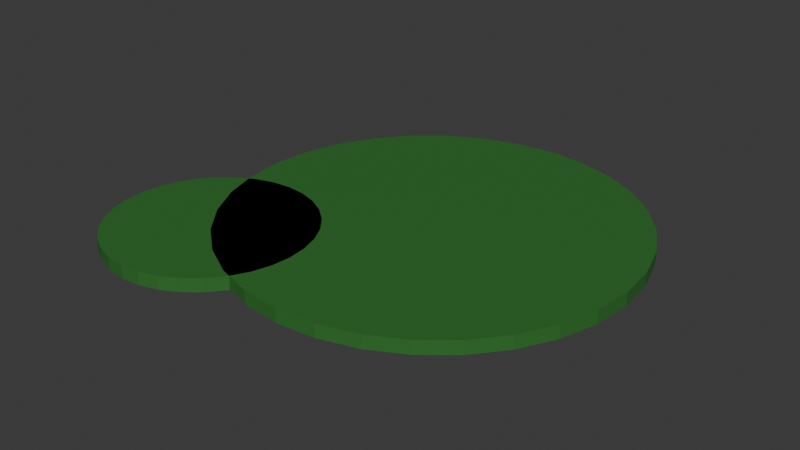 # Source: StickyGoop.blend  (saved by Blender 4.1.24; exported with 4.5.12 LTS)
import bpy
from mathutils import Matrix  # noqa: F401  (used for matrix-valued properties, if any)

bpy.ops.wm.read_factory_settings(use_empty=True)
scene = bpy.context.scene
scene.name = 'Scene'

# ---- collections
col_collection = bpy.data.collections.new('Collection'); scene.collection.children.link(col_collection)

# ---- materials (node trees are filled in below, after node groups)
mat_material = bpy.data.materials.new('Material')
mat_material.alpha_threshold = 0.0
mat_material.use_transparent_shadow = False
mat_material.roughness = 0.5
mat_material.line_color = (0.0, 0.0, 0.0, 1.0)
mat_material_001 = bpy.data.materials.new('Material.001')
mat_material_001.alpha_threshold = 0.0
mat_material_001.use_transparent_shadow = False
mat_material_001.roughness = 0.5
mat_material_001.line_color = (0.0, 0.0, 0.0, 1.0)

# ---- material node trees
mat_material.use_nodes = True; mat_material.node_tree.nodes.clear()
_N = mat_material.node_tree.nodes; _L = mat_material.node_tree.links
n0 = _N.new('ShaderNodeOutputMaterial'); n0.name = 'Material Output'; n0.location = (300, 300)
n1 = _N.new('ShaderNodeBsdfPrincipled'); n1.name = 'Principled BSDF'; n1.location = (10, 300)
n1.inputs[0].default_value = (0.03153, 0.1743, 0.03101, 1.0)
n1.inputs[3].default_value = 1.45
_L.new(n1.outputs[0], n0.inputs[0])
n0.is_active_output = True
mat_material_001.use_nodes = True; mat_material_001.node_tree.nodes.clear()
_N = mat_material_001.node_tree.nodes; _L = mat_material_001.node_tree.links
n0 = _N.new('ShaderNodeOutputMaterial'); n0.name = 'Material Output'; n0.location = (300, 300)
n1 = _N.new('ShaderNodeBsdfPrincipled'); n1.name = 'Principled BSDF'; n1.location = (10, 300)
n1.inputs[0].default_value = (0.03153, 0.1743, 0.03101, 1.0)
n1.inputs[3].default_value = 1.45
_L.new(n1.outputs[0], n0.inputs[0])
n0.is_active_output = True

# ---- world
world_world = bpy.data.worlds.new('World'); scene.world = world_world
world_world.use_nodes = True; world_world.node_tree.nodes.clear()
_N = world_world.node_tree.nodes; _L = world_world.node_tree.links
n0 = _N.new('ShaderNodeOutputWorld'); n0.name = 'World Output'; n0.location = (300, 300)
n1 = _N.new('ShaderNodeBackground'); n1.name = 'Background'; n1.location = (10, 300)
n1.inputs[0].default_value = (0.05088, 0.05088, 0.05088, 1.0)
_L.new(n1.outputs[0], n0.inputs[0])
n0.is_active_output = True
world_world.color = (0.05088, 0.05088, 0.05088)
world_world.use_sun_shadow = False
world_world.sun_shadow_jitter_overblur = 0.0

# ---- meshes
me_cylinder = bpy.data.meshes.new('Cylinder')
me_cylinder.from_pydata([(5.239e-09, 0.3, 0.0), (5.239e-09, 0.3, 0.02), (0.05853, 0.2942, 0.0), (0.05853, 0.2942, 0.02), (0.1148, 0.2772, 0.0), (0.1148, 0.2772, 0.02), (0.1667, 0.2494, 0.0), (0.1667, 0.2494, 0.02), (0.2121, 0.2121, 0.0), (0.2121, 0.2121, 0.02), (0.2494, 0.1667, 0.0), (0.2494, 0.1667, 0.02), (0.2772, 0.1148, 0.0), (0.2772, 0.1148, 0.02), (0.2942, 0.05853, 0.0), (0.2942, 0.05853, 0.02), (0.3, 3.725e-09, 0.0), (0.3, 3.725e-09, 0.02), (0.2942, -0.05853, 0.0), (0.2942, -0.05853, 0.02), (0.2772, -0.1148, 0.0), (0.2772, -0.1148, 0.02), (0.2494, -0.1667, 0.0), (0.2494, -0.1667, 0.02), (0.2121, -0.2121, 0.0), (0.2121, -0.2121, 0.02), (0.1667, -0.2494, 0.0), (0.1667, -0.2494, 0.02), (0.1148, -0.2772, 0.0), (0.1148, -0.2772, 0.02), (0.05853, -0.2942, 0.0), (0.05853, -0.2942, 0.02), (5.239e-09, -0.3, 0.0), (5.239e-09, -0.3, 0.02), (-0.05853, -0.2942, 0.0), (-0.05853, -0.2942, 0.02), (-0.1148, -0.2772, 0.0), (-0.1148, -0.2772, 0.02), (-0.1667, -0.2494, 0.0), (-0.1667, -0.2494, 0.02), (-0.2121, -0.2121, 0.0), (-0.2121, -0.2121, 0.02), (-0.2494, -0.1667, 0.0), (-0.2494, -0.1667, 0.02), (-0.2772, -0.1148, 0.0), (-0.2772, -0.1148, 0.02), (-0.2942, -0.05853, 0.0), (-0.2942, -0.05853, 0.02), (-0.3, 3.725e-09, 0.0), (-0.3, 3.725e-09, 0.02), (-0.2942, 0.05853, 0.0), (-0.2942, 0.05853, 0.02), (-0.2772, 0.1148, 0.0), (-0.2772, 0.1148, 0.02), (-0.2494, 0.1667, 0.0), (-0.2494, 0.1667, 0.02), (-0.2121, 0.2121, 0.0), (-0.2121, 0.2121, 0.02), (-0.1667, 0.2494, 0.0), (-0.1667, 0.2494, 0.02), (-0.1148, 0.2772, 0.0), (-0.1148, 0.2772, 0.02), (-0.05853, 0.2942, 0.0), (-0.05853, 0.2942, 0.02)], [], [(0, 1, 3, 2), (2, 3, 5, 4), (4, 5, 7, 6), (6, 7, 9, 8), (8, 9, 11, 10), (10, 11, 13, 12), (12, 13, 15, 14), (14, 15, 17, 16), (16, 17, 19, 18), (18, 19, 21, 20), (20, 21, 23, 22), (22, 23, 25, 24), (24, 25, 27, 26), (26, 27, 29, 28), (28, 29, 31, 30), (30, 31, 33, 32), (32, 33, 35, 34), (34, 35, 37, 36), (36, 37, 39, 38), (38, 39, 41, 40), (40, 41, 43, 42), (42, 43, 45, 44), (44, 45, 47, 46), (46, 47, 49, 48), (48, 49, 51, 50), (50, 51, 53, 52), (52, 53, 55, 54), (54, 55, 57, 56), (56, 57, 59, 58), (58, 59, 61, 60), (3, 1, 63, 61, 59, 57, 55, 53, 51, 49, 47, 45, 43, 41, 39, 37, 35, 33, 31, 29, 27, 25, 23, 21, 19, 17, 15, 13, 11, 9, 7, 5), (60, 61, 63, 62), (62, 63, 1, 0), (0, 2, 4, 6, 8, 10, 12, 14, 16, 18, 20, 22, 24, 26, 28, 30, 32, 34, 36, 38, 40, 42, 44, 46, 48, 50, 52, 54, 56, 58, 60, 62)])
_uv = me_cylinder.uv_layers.new(name='UVMap')
_uv.uv.foreach_set('vector', [1.0, 0.5, 1.0, 1.0, 0.9688, 1.0, 0.9688, 0.5, 0.9688, 0.5, 0.9688, 1.0, 0.9375, 1.0, 0.9375, 0.5, 0.9375, 0.5, 0.9375, 1.0, 0.9062, 1.0, 0.9062, 0.5, 0.9062, 0.5, 0.9062, 1.0, 0.875, 1.0, 0.875, 0.5, 0.875, 0.5, 0.875, 1.0, 0.8438, 1.0, 0.8438, 0.5, 0.8438, 0.5, 0.8438, 1.0, 0.8125, 1.0, 0.8125, 0.5, 0.8125, 0.5, 0.8125, 1.0, 0.7812, 1.0, 0.7812, 0.5, 0.7812, 0.5, 0.7812, 1.0, 0.75, 1.0, 0.75, 0.5, 0.75, 0.5, 0.75, 1.0, 0.7188, 1.0, 0.7188, 0.5, 0.7188, 0.5, 0.7188, 1.0, 0.6875, 1.0, 0.6875, 0.5, 0.6875, 0.5, 0.6875, 1.0, 0.6562, 1.0, 0.6562, 0.5, 0.6562, 0.5, 0.6562, 1.0, 0.625, 1.0, 0.625, 0.5, 0.625, 0.5, 0.625, 1.0, 0.5938, 1.0, 0.5938, 0.5, 0.5938, 0.5, 0.5938, 1.0, 0.5625, 1.0, 0.5625, 0.5, 0.5625, 0.5, 0.5625, 1.0, 0.5312, 1.0, 0.5312, 0.5, 0.5312, 0.5, 0.5312, 1.0, 0.5, 1.0, 0.5, 0.5, 0.5, 0.5, 0.5, 1.0, 0.4688, 1.0, 0.4688, 0.5, 0.4688, 0.5, 0.4688, 1.0, 0.4375, 1.0, 0.4375, 0.5, 0.4375, 0.5, 0.4375, 1.0, 0.4062, 1.0, 0.4062, 0.5, 0.4062, 0.5, 0.4062, 1.0, 0.375, 1.0, 0.375, 0.5, 0.375, 0.5, 0.375, 1.0, 0.3438, 1.0, 0.3438, 0.5, 0.3438, 0.5, 0.3438, 1.0, 0.3125, 1.0, 0.3125, 0.5, 0.3125, 0.5, 0.3125, 1.0, 0.2812, 1.0, 0.2812, 0.5, 0.2812, 0.5, 0.2812, 1.0, 0.25, 1.0, 0.25, 0.5, 0.25, 0.5, 0.25, 1.0, 0.2188, 1.0, 0.2188, 0.5, 0.2188, 0.5, 0.2188, 1.0, 0.1875, 1.0, 0.1875, 0.5, 0.1875, 0.5, 0.1875, 1.0, 0.1562, 1.0, 0.1562, 0.5, 0.1562, 0.5, 0.1562, 1.0, 0.125, 1.0, 0.125, 0.5, 0.125, 0.5, 0.125, 1.0, 0.09375, 1.0, 0.09375, 0.5, 0.09375, 0.5, 0.09375, 1.0, 0.0625, 1.0, 0.0625, 0.5, 0.2968, 0.4854, 0.25, 0.49, 0.2032, 0.4854, 0.1582, 0.4717, 0.1167, 0.4496, 0.08029, 0.4197, 0.05045, 0.3833, 0.02827, 0.3418, 0.01461, 0.2968, 0.01, 0.25, 0.01461, 0.2032, 0.02827, 0.1582, 0.05045, 0.1167, 0.08029, 0.08029, 0.1167, 0.05045, 0.1582, 0.02827, 0.2032, 0.01461, 0.25, 0.01, 0.2968, 0.01461, 0.3418, 0.02827, 0.3833, 0.05045, 0.4197, 0.08029, 0.4496, 0.1167, 0.4717, 0.1582, 0.4854, 0.2032, 0.49, 0.25, 0.4854, 0.2968, 0.4717, 0.3418, 0.4496, 0.3833, 0.4197, 0.4197, 0.3833, 0.4496, 0.3418, 0.4717, 0.0625, 0.5, 0.0625, 1.0, 0.03125, 1.0, 0.03125, 0.5, 0.03125, 0.5, 0.03125, 1.0, 0.0, 1.0, 0.0, 0.5, 0.75, 0.49, 0.7968, 0.4854, 0.8418, 0.4717, 0.8833, 0.4496, 0.9197, 0.4197, 0.9496, 0.3833, 0.9717, 0.3418, 0.9854, 0.2968, 0.99, 0.25, 0.9854, 0.2032, 0.9717, 0.1582, 0.9496, 0.1167, 0.9197, 0.08029, 0.8833, 0.05045, 0.8418, 0.02827, 0.7968, 0.01461, 0.75, 0.01, 0.7032, 0.01461, 0.6582, 0.02827, 0.6167, 0.05045, 0.5803, 0.08029, 0.5504, 0.1167, 0.5283, 0.1582, 0.5146, 0.2032, 0.51, 0.25, 0.5146, 0.2968, 0.5283, 0.3418, 0.5504, 0.3833, 0.5803, 0.4197, 0.6167, 0.4496, 0.6582, 0.4717, 0.7032, 0.4854])
me_cylinder.materials.append(mat_material)
me_cylinder.update()
me_cylinder_001 = bpy.data.meshes.new('Cylinder.001')
me_cylinder_001.from_pydata([(5.239e-09, 0.3, 0.0), (5.239e-09, 0.3, 0.02), (0.05853, 0.2942, 0.0), (0.05853, 0.2942, 0.02), (0.1148, 0.2772, 0.0), (0.1148, 0.2772, 0.02), (0.1667, 0.2494, 0.0), (0.1667, 0.2494, 0.02), (0.2121, 0.2121, 0.0), (0.2121, 0.2121, 0.02), (0.2494, 0.1667, 0.0), (0.2494, 0.1667, 0.02), (0.2772, 0.1148, 0.0), (0.2772, 0.1148, 0.02), (0.2942, 0.05853, 0.0), (0.2942, 0.05853, 0.02), (0.3, 3.725e-09, 0.0), (0.3, 3.725e-09, 0.02), (0.2942, -0.05853, 0.0), (0.2942, -0.05853, 0.02), (0.2772, -0.1148, 0.0), (0.2772, -0.1148, 0.02), (0.2494, -0.1667, 0.0), (0.2494, -0.1667, 0.02), (0.2121, -0.2121, 0.0), (0.2121, -0.2121, 0.02), (0.1667, -0.2494, 0.0), (0.1667, -0.2494, 0.02), (0.1148, -0.2772, 0.0), (0.1148, -0.2772, 0.02), (0.05853, -0.2942, 0.0), (0.05853, -0.2942, 0.02), (5.239e-09, -0.3, 0.0), (5.239e-09, -0.3, 0.02), (-0.05853, -0.2942, 0.0), (-0.05853, -0.2942, 0.02), (-0.1148, -0.2772, 0.0), (-0.1148, -0.2772, 0.02), (-0.1667, -0.2494, 0.0), (-0.1667, -0.2494, 0.02), (-0.2121, -0.2121, 0.0), (-0.2121, -0.2121, 0.02), (-0.2494, -0.1667, 0.0), (-0.2494, -0.1667, 0.02), (-0.2772, -0.1148, 0.0), (-0.2772, -0.1148, 0.02), (-0.2942, -0.05853, 0.0), (-0.2942, -0.05853, 0.02), (-0.3, 3.725e-09, 0.0), (-0.3, 3.725e-09, 0.02), (-0.2942, 0.05853, 0.0), (-0.2942, 0.05853, 0.02), (-0.2772, 0.1148, 0.0), (-0.2772, 0.1148, 0.02), (-0.2494, 0.1667, 0.0), (-0.2494, 0.1667, 0.02), (-0.2121, 0.2121, 0.0), (-0.2121, 0.2121, 0.02), (-0.1667, 0.2494, 0.0), (-0.1667, 0.2494, 0.02), (-0.1148, 0.2772, 0.0), (-0.1148, 0.2772, 0.02), (-0.05853, 0.2942, 0.0), (-0.05853, 0.2942, 0.02)], [], [(0, 1, 3, 2), (2, 3, 5, 4), (4, 5, 7, 6), (6, 7, 9, 8), (8, 9, 11, 10), (10, 11, 13, 12), (12, 13, 15, 14), (14, 15, 17, 16), (16, 17, 19, 18), (18, 19, 21, 20), (20, 21, 23, 22), (22, 23, 25, 24), (24, 25, 27, 26), (26, 27, 29, 28), (28, 29, 31, 30), (30, 31, 33, 32), (32, 33, 35, 34), (34, 35, 37, 36), (36, 37, 39, 38), (38, 39, 41, 40), (40, 41, 43, 42), (42, 43, 45, 44), (44, 45, 47, 46), (46, 47, 49, 48), (48, 49, 51, 50), (50, 51, 53, 52), (52, 53, 55, 54), (54, 55, 57, 56), (56, 57, 59, 58), (58, 59, 61, 60), (3, 1, 63, 61, 59, 57, 55, 53, 51, 49, 47, 45, 43, 41, 39, 37, 35, 33, 31, 29, 27, 25, 23, 21, 19, 17, 15, 13, 11, 9, 7, 5), (60, 61, 63, 62), (62, 63, 1, 0), (0, 2, 4, 6, 8, 10, 12, 14, 16, 18, 20, 22, 24, 26, 28, 30, 32, 34, 36, 38, 40, 42, 44, 46, 48, 50, 52, 54, 56, 58, 60, 62)])
_uv = me_cylinder_001.uv_layers.new(name='UVMap')
_uv.uv.foreach_set('vector', [1.0, 0.5, 1.0, 1.0, 0.9688, 1.0, 0.9688, 0.5, 0.9688, 0.5, 0.9688, 1.0, 0.9375, 1.0, 0.9375, 0.5, 0.9375, 0.5, 0.9375, 1.0, 0.9062, 1.0, 0.9062, 0.5, 0.9062, 0.5, 0.9062, 1.0, 0.875, 1.0, 0.875, 0.5, 0.875, 0.5, 0.875, 1.0, 0.8438, 1.0, 0.8438, 0.5, 0.8438, 0.5, 0.8438, 1.0, 0.8125, 1.0, 0.8125, 0.5, 0.8125, 0.5, 0.8125, 1.0, 0.7812, 1.0, 0.7812, 0.5, 0.7812, 0.5, 0.7812, 1.0, 0.75, 1.0, 0.75, 0.5, 0.75, 0.5, 0.75, 1.0, 0.7188, 1.0, 0.7188, 0.5, 0.7188, 0.5, 0.7188, 1.0, 0.6875, 1.0, 0.6875, 0.5, 0.6875, 0.5, 0.6875, 1.0, 0.6562, 1.0, 0.6562, 0.5, 0.6562, 0.5, 0.6562, 1.0, 0.625, 1.0, 0.625, 0.5, 0.625, 0.5, 0.625, 1.0, 0.5938, 1.0, 0.5938, 0.5, 0.5938, 0.5, 0.5938, 1.0, 0.5625, 1.0, 0.5625, 0.5, 0.5625, 0.5, 0.5625, 1.0, 0.5312, 1.0, 0.5312, 0.5, 0.5312, 0.5, 0.5312, 1.0, 0.5, 1.0, 0.5, 0.5, 0.5, 0.5, 0.5, 1.0, 0.4688, 1.0, 0.4688, 0.5, 0.4688, 0.5, 0.4688, 1.0, 0.4375, 1.0, 0.4375, 0.5, 0.4375, 0.5, 0.4375, 1.0, 0.4062, 1.0, 0.4062, 0.5, 0.4062, 0.5, 0.4062, 1.0, 0.375, 1.0, 0.375, 0.5, 0.375, 0.5, 0.375, 1.0, 0.3438, 1.0, 0.3438, 0.5, 0.3438, 0.5, 0.3438, 1.0, 0.3125, 1.0, 0.3125, 0.5, 0.3125, 0.5, 0.3125, 1.0, 0.2812, 1.0, 0.2812, 0.5, 0.2812, 0.5, 0.2812, 1.0, 0.25, 1.0, 0.25, 0.5, 0.25, 0.5, 0.25, 1.0, 0.2188, 1.0, 0.2188, 0.5, 0.2188, 0.5, 0.2188, 1.0, 0.1875, 1.0, 0.1875, 0.5, 0.1875, 0.5, 0.1875, 1.0, 0.1562, 1.0, 0.1562, 0.5, 0.1562, 0.5, 0.1562, 1.0, 0.125, 1.0, 0.125, 0.5, 0.125, 0.5, 0.125, 1.0, 0.09375, 1.0, 0.09375, 0.5, 0.09375, 0.5, 0.09375, 1.0, 0.0625, 1.0, 0.0625, 0.5, 0.2968, 0.4854, 0.25, 0.49, 0.2032, 0.4854, 0.1582, 0.4717, 0.1167, 0.4496, 0.08029, 0.4197, 0.05045, 0.3833, 0.02827, 0.3418, 0.01461, 0.2968, 0.01, 0.25, 0.01461, 0.2032, 0.02827, 0.1582, 0.05045, 0.1167, 0.08029, 0.08029, 0.1167, 0.05045, 0.1582, 0.02827, 0.2032, 0.01461, 0.25, 0.01, 0.2968, 0.01461, 0.3418, 0.02827, 0.3833, 0.05045, 0.4197, 0.08029, 0.4496, 0.1167, 0.4717, 0.1582, 0.4854, 0.2032, 0.49, 0.25, 0.4854, 0.2968, 0.4717, 0.3418, 0.4496, 0.3833, 0.4197, 0.4197, 0.3833, 0.4496, 0.3418, 0.4717, 0.0625, 0.5, 0.0625, 1.0, 0.03125, 1.0, 0.03125, 0.5, 0.03125, 0.5, 0.03125, 1.0, 0.0, 1.0, 0.0, 0.5, 0.75, 0.49, 0.7968, 0.4854, 0.8418, 0.4717, 0.8833, 0.4496, 0.9197, 0.4197, 0.9496, 0.3833, 0.9717, 0.3418, 0.9854, 0.2968, 0.99, 0.25, 0.9854, 0.2032, 0.9717, 0.1582, 0.9496, 0.1167, 0.9197, 0.08029, 0.8833, 0.05045, 0.8418, 0.02827, 0.7968, 0.01461, 0.75, 0.01, 0.7032, 0.01461, 0.6582, 0.02827, 0.6167, 0.05045, 0.5803, 0.08029, 0.5504, 0.1167, 0.5283, 0.1582, 0.5146, 0.2032, 0.51, 0.25, 0.5146, 0.2968, 0.5283, 0.3418, 0.5504, 0.3833, 0.5803, 0.4197, 0.6167, 0.4496, 0.6582, 0.4717, 0.7032, 0.4854])
me_cylinder_001.materials.append(mat_material_001)
me_cylinder_001.update()

# ---- objects
ob_cylinder = bpy.data.objects.new('Cylinder', me_cylinder)
ob_cylinder_001 = bpy.data.objects.new('Cylinder.001', me_cylinder_001)

# ---- transforms, parenting, visibility, modifiers, constraints
ob_cylinder.location = (-5.239e-09, -3.725e-09, 0.0)
ob_cylinder_001.location = (-0.2247, -0.2003, 0.0)
ob_cylinder_001.scale = (0.5, 0.5, 1.0)

# ---- collection membership
col_collection.objects.link(ob_cylinder)
col_collection.objects.link(ob_cylinder_001)

# ---- scene / render settings (as saved in the file)
scene.frame_start = 1; scene.frame_end = 250; scene.frame_set(1)
scene.render.engine = 'BLENDER_EEVEE_NEXT'
scene.cycles.sampling_pattern = 'TABULATED_SOBOL'
scene.eevee.ray_tracing_options.trace_max_roughness = 0.0
bpy.context.view_layer.update()

# ---- added for rendering (the .blend has no active camera and no usable light): camera, sun
cam_auto = bpy.data.cameras.new('AutoCamera')
cam_auto.lens = 50.0
cam_auto.sensor_width = 36.0
cam_auto.clip_end = 1000.0
ob_auto_camera = bpy.data.objects.new('AutoCamera', cam_auto)
scene.collection.objects.link(ob_auto_camera)
ob_auto_camera.location = (0.82983, -1.06576, 0.70375)
ob_auto_camera.rotation_euler = (1.09748, -7.21219e-08, 0.694738)
scene.camera = ob_auto_camera
light_auto_sun = bpy.data.lights.new('AutoSun', 'SUN')
light_auto_sun.energy = 3.0
light_auto_sun.angle = 0.0523599
ob_auto_sun = bpy.data.objects.new('AutoSun', light_auto_sun)
scene.collection.objects.link(ob_auto_sun)
ob_auto_sun.rotation_euler = (0.872665, 0.174533, 0.523599)
bpy.context.view_layer.update()
